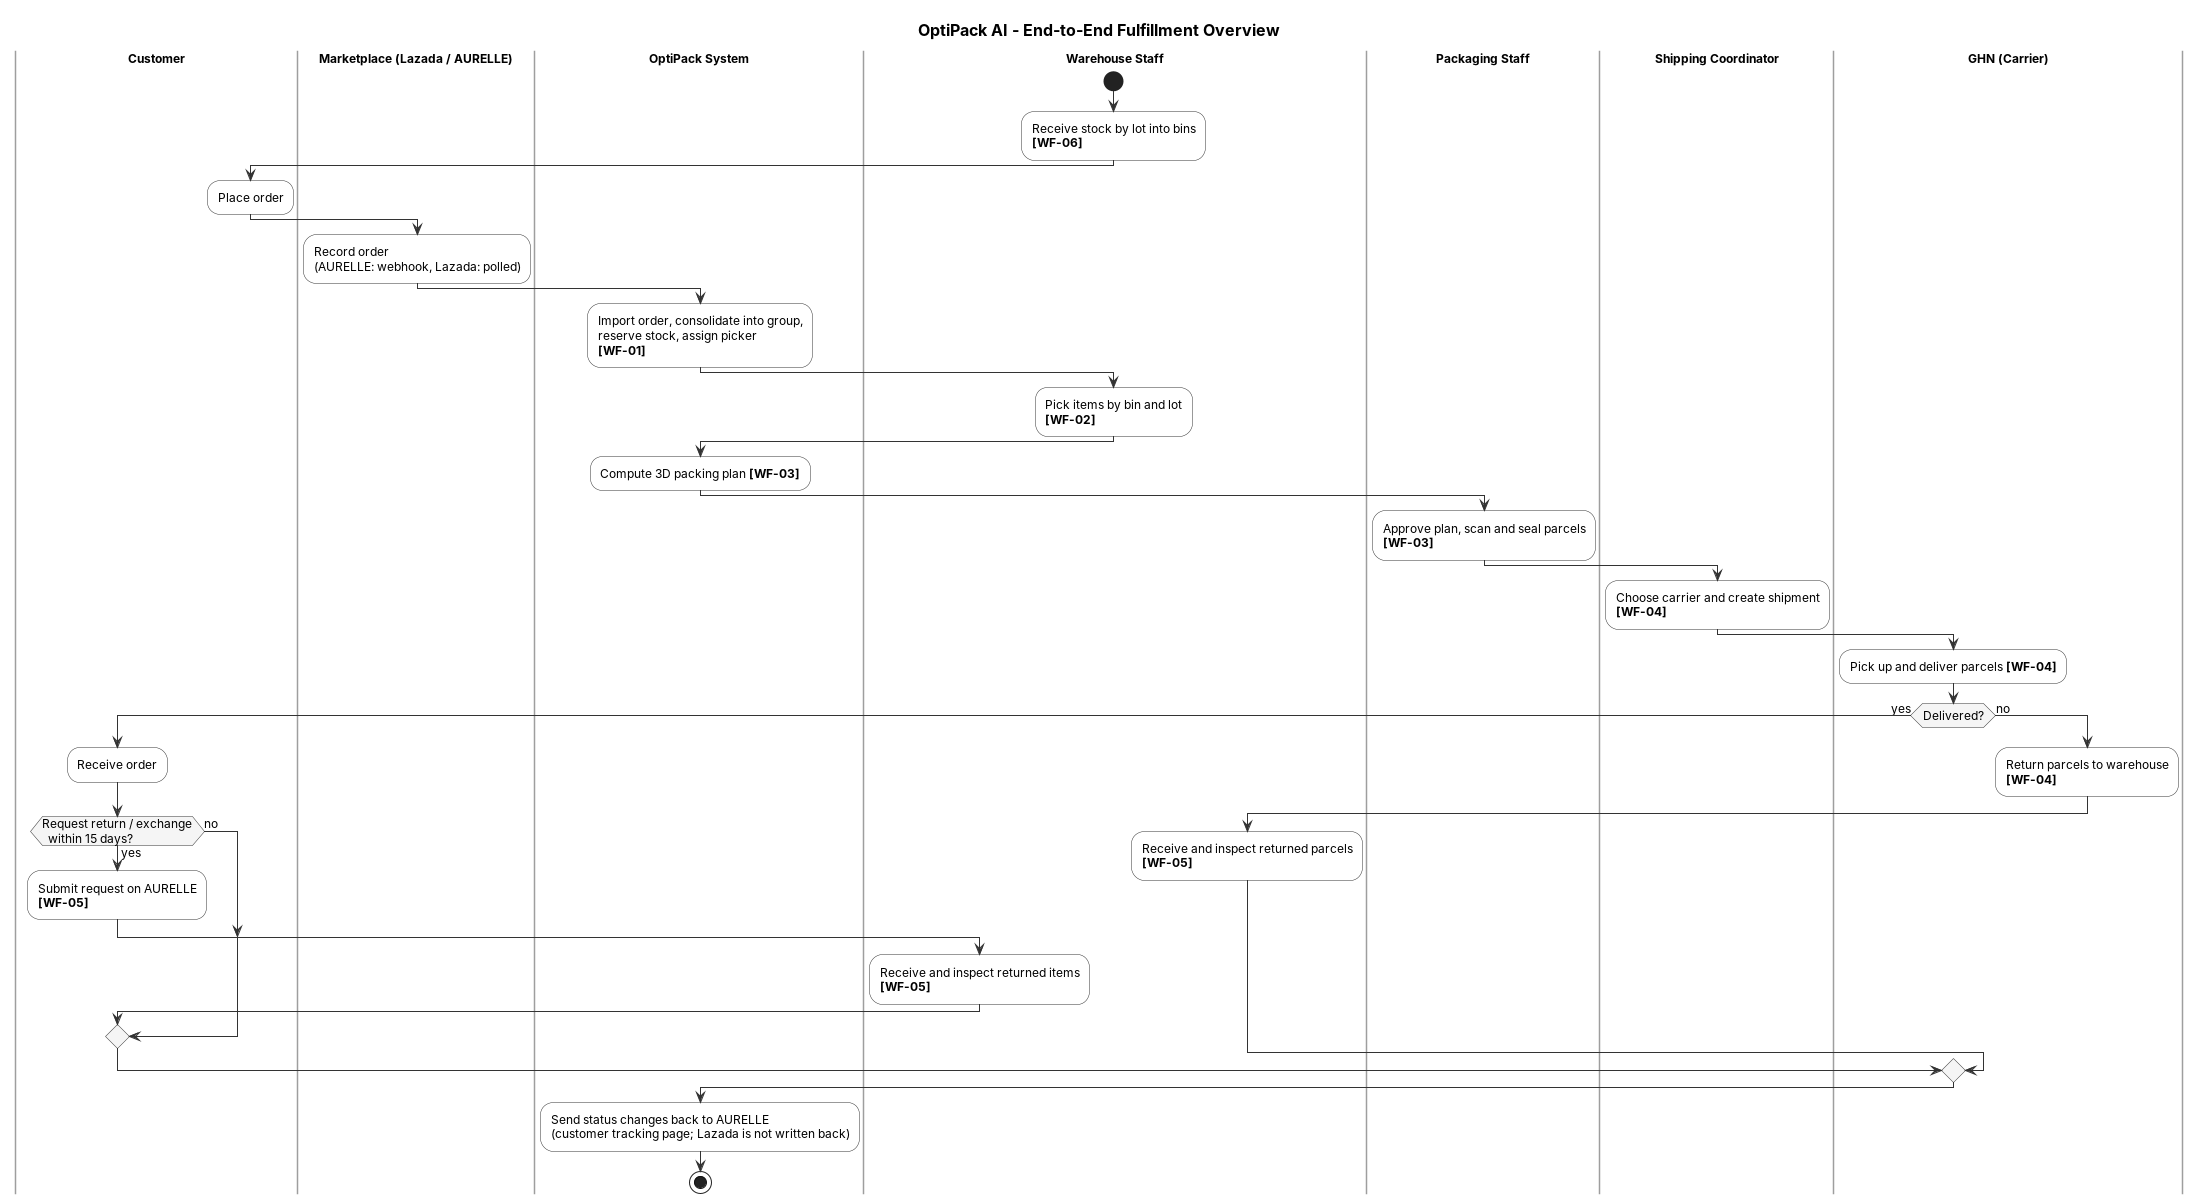

The diagram above was rendered by PlantUML. Its source (embedded in the PNG):
@startuml WF-00_end_to_end_overview
' ============================================================
' WF-00 - End-to-end overview (context diagram for WF-01..WF-06, not a main workflow itself)
' Main entity: Order Group  awaiting_packaging -> picking -> picked -> pending_approval
'              -> approved_for_packing -> packed -> shipped -> delivered | returned
' ============================================================
skinparam defaultFontName Arial
skinparam defaultFontSize 12
skinparam shadowing false
skinparam ArrowColor #333333
skinparam ActivityBorderColor #333333
skinparam ActivityBackgroundColor #FFFFFF
skinparam ActivityDiamondBorderColor #333333
skinparam ActivityDiamondBackgroundColor #F5F5F5
skinparam SwimlaneBorderColor #9E9E9E
skinparam SwimlaneTitleFontStyle bold
skinparam NoteBackgroundColor #FFF8E1
skinparam NoteBorderColor #BFA76A
skinparam TitleFontSize 16

title OptiPack AI - End-to-End Fulfillment Overview

|Customer|
|Marketplace (Lazada / AURELLE)|
|OptiPack System|
|Warehouse Staff|
|Packaging Staff|
|Shipping Coordinator|
|GHN (Carrier)|

|Warehouse Staff|
start
:Receive stock by lot into bins
**[WF-06]**;
|Customer|
:Place order;
|Marketplace (Lazada / AURELLE)|
:Record order
(AURELLE: webhook, Lazada: polled);
|OptiPack System|
:Import order, consolidate into group,
reserve stock, assign picker
**[WF-01]**;
|Warehouse Staff|
:Pick items by bin and lot
**[WF-02]**;
|OptiPack System|
:Compute 3D packing plan **[WF-03]**;
|Packaging Staff|
:Approve plan, scan and seal parcels
**[WF-03]**;
|Shipping Coordinator|
:Choose carrier and create shipment
**[WF-04]**;
|GHN (Carrier)|
:Pick up and deliver parcels **[WF-04]**;
if (Delivered?) then (yes)
  |Customer|
  :Receive order;
  if (Request return / exchange
  within 15 days?) then (yes)
    :Submit request on AURELLE
    **[WF-05]**;
    |Warehouse Staff|
    :Receive and inspect returned items
    **[WF-05]**;
  else (no)
  endif
else (no)
  |GHN (Carrier)|
  :Return parcels to warehouse
  **[WF-04]**;
  |Warehouse Staff|
  :Receive and inspect returned parcels
  **[WF-05]**;
endif
|OptiPack System|
:Send status changes back to AURELLE
(customer tracking page; Lazada is not written back);
stop
@enduml